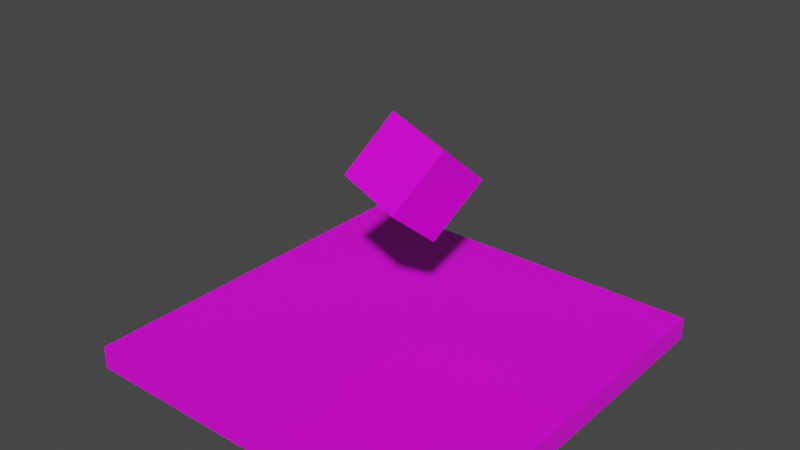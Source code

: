 # Source: intro.blend  (saved by Blender 2.93.20; exported with 4.5.12 LTS)
import bpy
from mathutils import Matrix  # noqa: F401  (used for matrix-valued properties, if any)

bpy.ops.wm.read_factory_settings(use_empty=True)
scene = bpy.context.scene
scene.name = 'Scene'

# ---- collections
col_collection = bpy.data.collections.new('Collection'); scene.collection.children.link(col_collection)

# ---- images (referenced by path relative to the original .blend; pixels are not part of the script)
import os
ASSET_DIR = os.environ.get("B2B_ASSET_DIR", "")  # directory of the original .blend (textures are referenced by path, not embedded)
HERE = os.path.dirname(os.path.abspath(__file__))  # packed textures are extracted next to this script under _unpacked/

def load_image(name, relpath, width, height, colorspace="sRGB"):
    """Load a texture the original file referenced (path relative to the .blend, or extracted next to this script)."""
    p = next((c for c in (os.path.join(HERE, relpath), os.path.join(ASSET_DIR, relpath)) if relpath and os.path.exists(c)), "")
    if p:
        img = bpy.data.images.load(p, check_existing=True)
        img.name = name
    else:  # same state as the original file: an image datablock whose file is absent (Cycles renders it pink)
        img = bpy.data.images.new(name, width, height)
        img.source = "FILE"
        img.filepath = "//" + (relpath or name)
    img.colorspace_settings.name = colorspace
    return img
img_brick_jpg = load_image('brick.jpg', 'brick.jpg', 1024, 1024, 'sRGB')
img_grass_jpg = load_image('grass.jpg', 'grass.jpg', 1024, 1024, 'sRGB')

# ---- materials (node trees are filled in below, after node groups)
mat_dx = bpy.data.materials.new('dx')
mat_dx.alpha_threshold = 0.0
mat_dx.line_color = (0.0, 0.0, 0.0, 1.0)
mat_grass = bpy.data.materials.new('grass')

# ---- material node trees
mat_dx.use_nodes = True; mat_dx.node_tree.nodes.clear()
_N = mat_dx.node_tree.nodes; _L = mat_dx.node_tree.links
n0 = _N.new('ShaderNodeOutputMaterial'); n0.name = 'Material Output'; n0.location = (300, 300)
n1 = _N.new('ShaderNodeBsdfPrincipled'); n1.name = 'Principled BSDF'; n1.location = (10, 300)
n1.distribution = 'GGX'
n1.subsurface_method = 'BURLEY'
n1.inputs[2].default_value = 0.4
n1.inputs[3].default_value = 1.45
n1.inputs[27].default_value = (0.0, 0.0, 0.0, 1.0)
n1.inputs[28].default_value = 1.0
n2 = _N.new('ShaderNodeTexImage'); n2.name = 'Image Texture'; n2.location = (-280, 280)
n2.image = img_brick_jpg
_L.new(n1.outputs[0], n0.inputs[0])
_L.new(n2.outputs[0], n1.inputs[0])
n0.is_active_output = True
mat_grass.use_nodes = True; mat_grass.node_tree.nodes.clear()
_N = mat_grass.node_tree.nodes; _L = mat_grass.node_tree.links
n0 = _N.new('ShaderNodeBsdfPrincipled'); n0.name = 'Principled BSDF'; n0.location = (10, 300)
n0.distribution = 'GGX'
n0.subsurface_method = 'BURLEY'
n0.inputs[3].default_value = 1.45
n0.inputs[27].default_value = (0.0, 0.0, 0.0, 1.0)
n0.inputs[28].default_value = 1.0
n1 = _N.new('ShaderNodeOutputMaterial'); n1.name = 'Material Output'; n1.location = (300, 300)
n2 = _N.new('ShaderNodeTexImage'); n2.name = 'Image Texture'; n2.location = (-280, 280)
n2.image = img_grass_jpg
_L.new(n0.outputs[0], n1.inputs[0])
_L.new(n2.outputs[0], n0.inputs[0])
n1.is_active_output = True

# ---- world
world_world = bpy.data.worlds.new('World'); scene.world = world_world
world_world.use_nodes = True; world_world.node_tree.nodes.clear()
_N = world_world.node_tree.nodes; _L = world_world.node_tree.links
n0 = _N.new('ShaderNodeOutputWorld'); n0.name = 'World Output'; n0.location = (300, 300)
n1 = _N.new('ShaderNodeBackground'); n1.name = 'Background'; n1.location = (10, 300)
n1.inputs[0].default_value = (0.05088, 0.05088, 0.05088, 1.0)
_L.new(n1.outputs[0], n0.inputs[0])
n0.is_active_output = True
world_world.color = (0.05088, 0.05088, 0.05088)
world_world.use_sun_shadow = False
world_world.sun_shadow_jitter_overblur = 0.0

# ---- meshes
me_cube = bpy.data.meshes.new('Cube')
me_cube.from_pydata([(0.1495, 0.2622, 3.677), (0.4104, 0.8948, 2.769), (0.6005, -0.6508, 3.171), (0.8613, -0.01814, 2.263), (-0.8613, 0.01814, 3.217), (-0.6005, 0.6508, 2.309), (-0.4104, -0.8948, 2.71), (-0.1495, -0.2622, 1.802)], [], [(0, 4, 6, 2), (3, 2, 6, 7), (7, 6, 4, 5), (5, 1, 3, 7), (1, 0, 2, 3), (5, 4, 0, 1)])
_uv = me_cube.uv_layers.new(name='UVMap')
_uv.uv.foreach_set('vector', [0.0, 0.0, 0.3333, 0.0, 0.3333, 0.3333, 0.0, 0.3333, 0.3333, 0.3333, 0.3333, 0.6667, 0.0, 0.6667, 0.0, 0.3333, 0.6667, 0.0, 0.6667, 0.3333, 0.3333, 0.3333, 0.3333, 0.0, 0.3333, 0.3333, 0.6667, 0.3333, 0.6667, 0.6667, 0.3333, 0.6667, 0.3333, 0.6667, 0.3333, 1.0, 0.0, 1.0, 0.0, 0.6667, 1.0, 0.0, 1.0, 0.3333, 0.6667, 0.3333, 0.6667, 0.0])
me_cube.materials.append(mat_dx)
me_cube.use_remesh_preserve_volume = False
me_cube.use_remesh_preserve_attributes = False
me_cube.use_mirror_vertex_groups = False
me_cube.update()
me_cube_001 = bpy.data.meshes.new('Cube.001')
me_cube_001.from_pydata([(-5.792, -5.792, -0.3482), (-5.792, -5.792, 0.3482), (-5.792, 5.792, -0.3482), (-5.792, 5.792, 0.3482), (5.792, -5.792, -0.3482), (5.792, -5.792, 0.3482), (5.792, 5.792, -0.3482), (5.792, 5.792, 0.3482)], [], [(0, 1, 3, 2), (2, 3, 7, 6), (6, 7, 5, 4), (4, 5, 1, 0), (2, 6, 4, 0), (7, 3, 1, 5)])
_uv = me_cube_001.uv_layers.new(name='UVMap')
_uv.uv.foreach_set('vector', [0.375, 0.0, 0.625, 0.0, 0.625, 0.25, 0.375, 0.25, 0.375, 0.25, 0.625, 0.25, 0.625, 0.5, 0.375, 0.5, 0.375, 0.5, 0.625, 0.5, 0.625, 0.75, 0.375, 0.75, 0.375, 0.75, 0.625, 0.75, 0.625, 1.0, 0.375, 1.0, 0.125, 0.5, 0.375, 0.5, 0.375, 0.75, 0.125, 0.75, 0.625, 0.5, 0.875, 0.5, 0.875, 0.75, 0.625, 0.75])
me_cube_001.materials.append(mat_grass)
me_cube_001.use_remesh_fix_poles = True
me_cube_001.use_remesh_preserve_attributes = False
me_cube_001.update()

# ---- objects
ob_brick = bpy.data.objects.new('brick', me_cube)
ob_cube = bpy.data.objects.new('Cube', me_cube_001)

# ---- transforms, parenting, visibility, modifiers, constraints
ob_brick.location = (-1.13, 1.236, 0.7971)
ob_brick.rotation_euler = (0.2576, 0.6735, -0.3236)
ob_brick.lock_rotations_4d = False
ob_brick.empty_display_type = 'ARROWS'
ob_brick.lineart.crease_threshold = 0.0
ob_cube.location = (0.0, 0.0, 0.0)
ob_cube.scale = (0.5476, 0.5476, 0.5476)

# ---- collection membership
col_collection.objects.link(ob_brick)
col_collection.objects.link(ob_cube)

# ---- scene / render settings (as saved in the file)
scene.frame_start = 1; scene.frame_end = 250; scene.frame_set(1)
scene.render.engine = 'CYCLES'
scene.cycles.use_denoising = False
scene.cycles.samples = 128
scene.cycles.sampling_pattern = 'TABULATED_SOBOL'
scene.cycles.use_adaptive_sampling = False
scene.cycles.use_light_tree = False
scene.view_settings.view_transform = 'Filmic'
bpy.context.view_layer.update()

# ---- added for rendering (the .blend has no active camera and no usable light): camera, sun
cam_auto = bpy.data.cameras.new('AutoCamera')
cam_auto.lens = 50.0
cam_auto.sensor_width = 36.0
cam_auto.clip_end = 1000.0
ob_auto_camera = bpy.data.objects.new('AutoCamera', cam_auto)
scene.collection.objects.link(ob_auto_camera)
ob_auto_camera.location = (9.27925, -11.1351, 9.47401)
ob_auto_camera.rotation_euler = (1.09748, -7.21219e-08, 0.694738)
scene.camera = ob_auto_camera
light_auto_sun = bpy.data.lights.new('AutoSun', 'SUN')
light_auto_sun.energy = 3.0
light_auto_sun.angle = 0.0523599
ob_auto_sun = bpy.data.objects.new('AutoSun', light_auto_sun)
scene.collection.objects.link(ob_auto_sun)
ob_auto_sun.rotation_euler = (0.872665, 0.174533, 0.523599)
bpy.context.view_layer.update()
